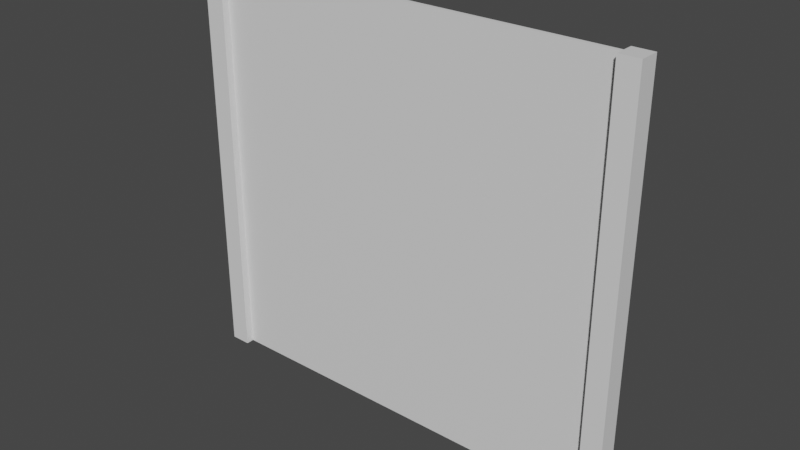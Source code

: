 # Source: Fence.blend  (saved by Blender 2.80.75; exported with 4.5.12 LTS)
import bpy
from mathutils import Matrix  # noqa: F401  (used for matrix-valued properties, if any)

bpy.ops.wm.read_factory_settings(use_empty=True)
scene = bpy.context.scene
scene.name = 'Scene'

# ---- collections
col_collection = bpy.data.collections.new('Collection'); scene.collection.children.link(col_collection)

# ---- materials (node trees are filled in below, after node groups)
mat_metalframe = bpy.data.materials.new('MetalFrame')
mat_metalframe.alpha_threshold = 0.0
mat_metalframe.use_transparent_shadow = False
mat_metalframe.line_color = (0.0, 0.0, 0.0, 1.0)
mat_metalmesh = bpy.data.materials.new('MetalMesh')
mat_metalmesh.use_transparent_shadow = False

# ---- material node trees
mat_metalframe.use_nodes = True; mat_metalframe.node_tree.nodes.clear()
_N = mat_metalframe.node_tree.nodes; _L = mat_metalframe.node_tree.links
n0 = _N.new('ShaderNodeOutputMaterial'); n0.name = 'Material Output'; n0.location = (300, 300)
n1 = _N.new('ShaderNodeBsdfPrincipled'); n1.name = 'Principled BSDF'; n1.location = (10, 300)
n1.distribution = 'GGX'
n1.subsurface_method = 'BURLEY'
n1.inputs[2].default_value = 0.4
n1.inputs[3].default_value = 1.45
n1.inputs[27].default_value = (0.0, 0.0, 0.0, 1.0)
n1.inputs[28].default_value = 1.0
_L.new(n1.outputs[0], n0.inputs[0])
n0.is_active_output = True
mat_metalmesh.use_nodes = True; mat_metalmesh.node_tree.nodes.clear()
_N = mat_metalmesh.node_tree.nodes; _L = mat_metalmesh.node_tree.links
n0 = _N.new('ShaderNodeOutputMaterial'); n0.name = 'Material Output'; n0.location = (300, 300)
n1 = _N.new('ShaderNodeBsdfPrincipled'); n1.name = 'Principled BSDF'; n1.location = (10, 300)
n1.distribution = 'GGX'
n1.subsurface_method = 'BURLEY'
n1.inputs[3].default_value = 1.45
n1.inputs[27].default_value = (0.0, 0.0, 0.0, 1.0)
n1.inputs[28].default_value = 1.0
_L.new(n1.outputs[0], n0.inputs[0])
n0.is_active_output = True

# ---- world
world_world = bpy.data.worlds.new('World'); scene.world = world_world
world_world.use_nodes = True; world_world.node_tree.nodes.clear()
_N = world_world.node_tree.nodes; _L = world_world.node_tree.links
n0 = _N.new('ShaderNodeOutputWorld'); n0.name = 'World Output'; n0.location = (300, 300)
n1 = _N.new('ShaderNodeBackground'); n1.name = 'Background'; n1.location = (10, 300)
n1.inputs[0].default_value = (0.05088, 0.05088, 0.05088, 1.0)
_L.new(n1.outputs[0], n0.inputs[0])
n0.is_active_output = True
world_world.color = (0.05088, 0.05088, 0.05088)
world_world.use_sun_shadow = False
world_world.sun_shadow_jitter_overblur = 0.0

# ---- meshes
me_cube = bpy.data.meshes.new('Cube')
me_cube.from_pydata([(1.0, -0.01093, 1.0), (1.0, -0.01093, -1.0), (1.0, 0.01093, 1.0), (1.0, 0.01093, -1.0), (0.9982, 0.05205, 1.003), (0.9982, 0.05205, -1.003), (0.9982, -0.04795, 1.003), (0.9982, -0.04795, -1.003), (0.0, -0.01093, -1.0), (0.0, 0.01093, 1.0), (0.0, 0.01093, -1.0), (0.0, -0.01093, 1.0), (1.098, -0.04795, -1.003), (1.098, -0.04795, 1.003), (1.098, 0.05205, -1.003), (1.098, 0.05205, 1.003)], [], [(14, 15, 13, 12), (7, 6, 4, 5), (12, 13, 6, 7), (8, 10, 3, 1), (1, 3, 2, 0), (8, 1, 0, 11), (5, 14, 12, 7), (5, 4, 15, 14), (3, 10, 9, 2), (0, 2, 9, 11), (15, 4, 6, 13)])
me_cube.polygons.foreach_set('material_index', [0, 0, 0, 1, 1, 1, 0, 0, 1, 1, 0])
_uv = me_cube.uv_layers.new(name='UVMap')
_uv.uv.foreach_set('vector', [0.9821, 0.0, 0.9821, 0.955, 0.9412, 0.955, 0.9412, 0.0, 0.8184, 0.955, 0.8184, 0.0, 0.8593, 0.0, 0.8593, 0.955, 0.8593, 0.955, 0.8593, 0.0, 0.9003, 0.0, 0.9003, 0.955, 0.9911, 0.9524, 1.0, 0.9524, 1.0, 0.4762, 0.9911, 0.4762, 0.9821, 0.9524, 0.9911, 0.9524, 0.9911, 0.0, 0.9821, 0.0, 0.4092, 0.9524, 0.8184, 0.9524, 0.8184, 0.0, 0.4092, 0.0, 0.04092, 1.0, 0.04092, 0.9524, 0.08184, 0.9524, 0.08184, 1.0, 0.9412, 0.0, 0.9412, 0.955, 0.9003, 0.955, 0.9003, 0.0, 9.756e-08, 0.9524, 0.4092, 0.9524, 0.4092, 0.0, 0.0, 5.677e-08, 1.0, 0.0, 0.9911, 0.0, 0.9911, 0.4762, 1.0, 0.4762, 0.04092, 0.9524, 0.04092, 1.0, 6.098e-09, 1.0, 0.0, 0.9524])
me_cube.materials.append(mat_metalframe)
me_cube.materials.append(mat_metalmesh)
me_cube.use_remesh_preserve_volume = False
me_cube.use_remesh_preserve_attributes = False
me_cube.use_mirror_vertex_groups = False
me_cube.update()

# ---- objects
ob_cube = bpy.data.objects.new('Cube', me_cube)

# ---- transforms, parenting, visibility, modifiers, constraints
ob_cube.location = (0.0, 0.0, 0.0)
ob_cube.lock_rotations_4d = False
ob_cube.empty_display_type = 'ARROWS'
ob_cube.lineart.crease_threshold = 0.0
_m = ob_cube.modifiers.new('Mirror', 'MIRROR')

# ---- collection membership
col_collection.objects.link(ob_cube)

# ---- scene / render settings (as saved in the file)
scene.frame_start = 1; scene.frame_end = 250; scene.frame_set(1)
scene.render.engine = 'BLENDER_EEVEE_NEXT'
scene.cycles.use_denoising = False
scene.cycles.samples = 128
scene.cycles.sampling_pattern = 'TABULATED_SOBOL'
scene.cycles.use_adaptive_sampling = False
scene.cycles.use_light_tree = False
scene.view_settings.view_transform = 'Filmic'
bpy.context.view_layer.update()

# ---- added for rendering (the .blend has no active camera and no usable light): camera, sun
cam_auto = bpy.data.cameras.new('AutoCamera')
cam_auto.lens = 50.0
cam_auto.sensor_width = 36.0
cam_auto.clip_end = 1000.0
ob_auto_camera = bpy.data.objects.new('AutoCamera', cam_auto)
scene.collection.objects.link(ob_auto_camera)
ob_auto_camera.location = (2.75336, -3.30199, 2.20269)
ob_auto_camera.rotation_euler = (1.09748, -7.21219e-08, 0.694738)
scene.camera = ob_auto_camera
light_auto_sun = bpy.data.lights.new('AutoSun', 'SUN')
light_auto_sun.energy = 3.0
light_auto_sun.angle = 0.0523599
ob_auto_sun = bpy.data.objects.new('AutoSun', light_auto_sun)
scene.collection.objects.link(ob_auto_sun)
ob_auto_sun.rotation_euler = (0.872665, 0.174533, 0.523599)
bpy.context.view_layer.update()
